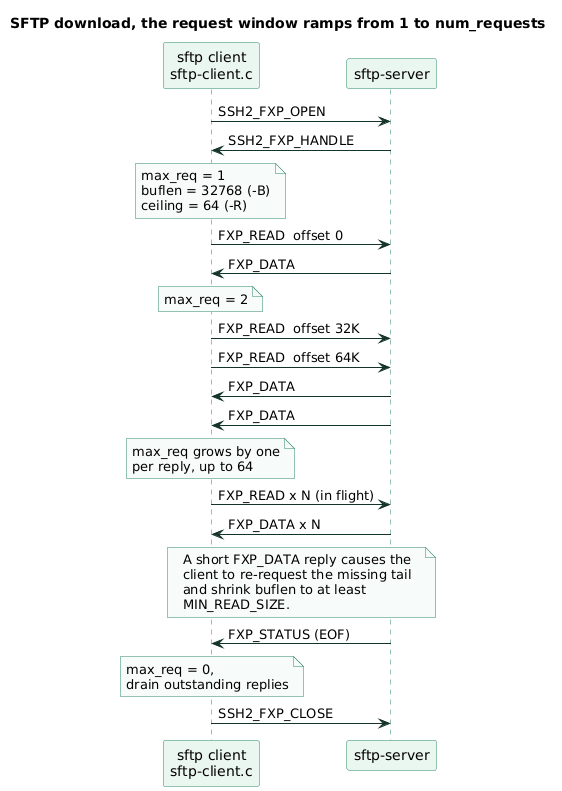

The diagram above was rendered by PlantUML. Its source (embedded in the PNG):
@startuml
title SFTP download, the request window ramps from 1 to num_requests
skinparam shadowing false
skinparam sequence {
  ParticipantBackgroundColor #EAF6F0
  ParticipantBorderColor #2E8B67
  LifeLineBorderColor #2E8B67
  ArrowColor #14342A
}
skinparam note {
  BackgroundColor #F7FBF9
  BorderColor #2E8B67
}

participant "sftp client\nsftp-client.c" as C
participant "sftp-server" as S

C -> S : SSH2_FXP_OPEN
S -> C : SSH2_FXP_HANDLE

note over C
  max_req = 1
  buflen = 32768 (-B)
  ceiling = 64 (-R)
end note

C -> S : FXP_READ  offset 0
S -> C : FXP_DATA
note over C : max_req = 2

C -> S : FXP_READ  offset 32K
C -> S : FXP_READ  offset 64K
S -> C : FXP_DATA
S -> C : FXP_DATA
note over C : max_req grows by one\nper reply, up to 64

C -> S : FXP_READ x N (in flight)
S -> C : FXP_DATA x N

note over C, S
  A short FXP_DATA reply causes the
  client to re-request the missing tail
  and shrink buflen to at least
  MIN_READ_SIZE.
end note

S -> C : FXP_STATUS (EOF)
note over C : max_req = 0,\ndrain outstanding replies
C -> S : SSH2_FXP_CLOSE
@enduml